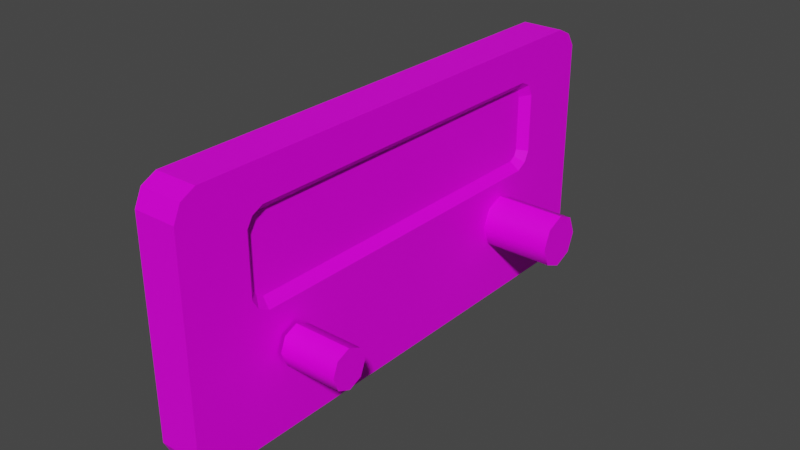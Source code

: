 # Source: blender.blend  (saved by Blender 2.83.19; exported with 4.5.12 LTS)
import bpy
from mathutils import Matrix  # noqa: F401  (used for matrix-valued properties, if any)

bpy.ops.wm.read_factory_settings(use_empty=True)
scene = bpy.context.scene
scene.name = 'Scene'

# ---- collections
col_collection = bpy.data.collections.new('Collection'); scene.collection.children.link(col_collection)

# ---- images (referenced by path relative to the original .blend; pixels are not part of the script)
import os
ASSET_DIR = os.environ.get("B2B_ASSET_DIR", "")  # directory of the original .blend (textures are referenced by path, not embedded)
HERE = os.path.dirname(os.path.abspath(__file__))  # packed textures are extracted next to this script under _unpacked/

def load_image(name, relpath, width, height, colorspace="sRGB"):
    """Load a texture the original file referenced (path relative to the .blend, or extracted next to this script)."""
    p = next((c for c in (os.path.join(HERE, relpath), os.path.join(ASSET_DIR, relpath)) if relpath and os.path.exists(c)), "")
    if p:
        img = bpy.data.images.load(p, check_existing=True)
        img.name = name
    else:  # same state as the original file: an image datablock whose file is absent (Cycles renders it pink)
        img = bpy.data.images.new(name, width, height)
        img.source = "FILE"
        img.filepath = "//" + (relpath or name)
    img.colorspace_settings.name = colorspace
    return img
img_all_cockpit_atlas_0_jpg = load_image('all-cockpit-atlas-0.jpg', 'all-cockpit-atlas-0.jpg', 1024, 1024, 'sRGB')

# ---- materials (node trees are filled in below, after node groups)
mat_ac3dmat16_001 = bpy.data.materials.new('ac3dmat16.001')
mat_ac3dmat16_001.use_transparent_shadow = False
mat_ac3dmat16_001.diffuse_color = (1.0, 1.0, 1.0, 1.0)
mat_ac3dmat16_001.roughness = 1.0
mat_ac3dmat16_001.specular_intensity = 0.2

# ---- node groups
ng_auto_smooth = bpy.data.node_groups.new('Auto Smooth', 'GeometryNodeTree')
_s = ng_auto_smooth.interface.new_socket(name='Geometry', in_out='OUTPUT', socket_type='NodeSocketGeometry')
_s = ng_auto_smooth.interface.new_socket(name='Geometry', in_out='INPUT', socket_type='NodeSocketGeometry')
_s = ng_auto_smooth.interface.new_socket(name='Angle', in_out='INPUT', socket_type='NodeSocketFloat')
_s.subtype = 'ANGLE'
_s.min_value = 0.0
_s.max_value = 3.142
ng_auto_smooth.is_modifier = True
_N = ng_auto_smooth.nodes; _L = ng_auto_smooth.links
n0 = _N.new('NodeGroupOutput'); n0.name = 'Group Output'; n0.location = (480, -100)
n1 = _N.new('NodeGroupInput'); n1.name = 'Group Input'; n1.location = (-420, -300)
n2 = _N.new('NodeGroupInput'); n2.name = 'Group Input.001'; n2.location = (-60, -100)
n3 = _N.new('GeometryNodeSetShadeSmooth'); n3.name = 'Set Shade Smooth'; n3.location = (120, -100)
n3.domain = 'EDGE'
n4 = _N.new('GeometryNodeSetShadeSmooth'); n4.name = 'Set Shade Smooth.001'; n4.location = (300, -100)
n5 = _N.new('GeometryNodeInputMeshEdgeAngle'); n5.name = 'Edge Angle'; n5.location = (-420, -220)
n6 = _N.new('GeometryNodeInputEdgeSmooth'); n6.name = 'Is Edge Smooth'; n6.location = (-60, -160)
n7 = _N.new('GeometryNodeInputShadeSmooth'); n7.name = 'Is Face Smooth'; n7.location = (-240, -340)
n8 = _N.new('FunctionNodeBooleanMath'); n8.name = 'Boolean Math'; n8.location = (-60, -220)
n9 = _N.new('FunctionNodeCompare'); n9.name = 'Compare'; n9.location = (-240, -180)
n9.operation = 'LESS_EQUAL'
_L.new(n5.outputs[0], n9.inputs[0])
_L.new(n4.outputs[0], n0.inputs[0])
_L.new(n1.outputs[1], n9.inputs[1])
_L.new(n9.outputs[0], n8.inputs[0])
_L.new(n7.outputs[0], n8.inputs[1])
_L.new(n2.outputs[0], n3.inputs[0])
_L.new(n6.outputs[0], n3.inputs[1])
_L.new(n3.outputs[0], n4.inputs[0])
_L.new(n8.outputs[0], n3.inputs[2])
n0.is_active_output = True

# ---- material node trees
mat_ac3dmat16_001.use_nodes = True; mat_ac3dmat16_001.node_tree.nodes.clear()
_N = mat_ac3dmat16_001.node_tree.nodes; _L = mat_ac3dmat16_001.node_tree.links
n0 = _N.new('ShaderNodeBsdfPrincipled'); n0.name = 'Principled BSDF'; n0.location = (10, 300)
n0.distribution = 'GGX'
n0.subsurface_method = 'BURLEY'
n0.inputs[3].default_value = 1.45
n0.inputs[13].default_value = 0.2
n0.inputs[27].default_value = (0.0, 0.0, 0.0, 1.0)
n0.inputs[28].default_value = 1.0
n1 = _N.new('ShaderNodeOutputMaterial'); n1.name = 'Material Output'; n1.location = (300, 300)
n2 = _N.new('ShaderNodeTexImage'); n2.name = 'Image Texture'; n2.location = (0, 0)
n2.image = img_all_cockpit_atlas_0_jpg
_L.new(n0.outputs[0], n1.inputs[0])
_L.new(n2.outputs[0], n0.inputs[0])
n1.is_active_output = True

# ---- world
world_world = bpy.data.worlds.new('World'); scene.world = world_world
world_world.use_nodes = True; world_world.node_tree.nodes.clear()
_N = world_world.node_tree.nodes; _L = world_world.node_tree.links
n0 = _N.new('ShaderNodeOutputWorld'); n0.name = 'World Output'; n0.location = (300, 300)
n1 = _N.new('ShaderNodeBackground'); n1.name = 'Background'; n1.location = (10, 300)
n1.inputs[0].default_value = (0.05088, 0.05088, 0.05088, 1.0)
_L.new(n1.outputs[0], n0.inputs[0])
n0.is_active_output = True
world_world.color = (0.05088, 0.05088, 0.05088)
world_world.use_sun_shadow = False
world_world.sun_shadow_jitter_overblur = 0.0

# ---- meshes
me_a1d2_dim_knob_mesh = bpy.data.meshes.new('A1d2_dim-knob.mesh')
me_a1d2_dim_knob_mesh.from_pydata([(0.005382, 0.004661, 0.002951), (0.005049, 0.005905, 0.0), (0.005382, 0.004661, -0.002951), (0.006187, 0.001658, -0.004174), (0.006992, -0.001346, -0.002951), (0.007325, -0.00259, 0.0), (0.006992, -0.001346, 0.002951), (0.006187, 0.001658, 0.004174), (-0.006992, 0.001346, 0.002951), (-0.007325, 0.00259, 0.0), (-0.006992, 0.001346, -0.002951), (-0.006187, -0.001658, -0.004174), (-0.005382, -0.004661, -0.002951), (-0.005049, -0.005905, 0.0), (-0.005382, -0.004661, 0.002951), (-0.006187, -0.001658, 0.004174), (0.006187, 0.001658, 0.0)], [], [(1, 9, 8, 0), (2, 10, 9, 1), (3, 11, 10, 2), (4, 12, 11, 3), (5, 13, 12, 4), (6, 14, 13, 5), (7, 15, 14, 6), (0, 8, 15, 7), (16, 1, 0), (16, 2, 1), (16, 3, 2), (16, 4, 3), (16, 5, 4), (16, 6, 5), (16, 7, 6), (16, 0, 7)])
me_a1d2_dim_knob_mesh.polygons.foreach_set('use_smooth', [True] * 16)
_uv = me_a1d2_dim_knob_mesh.uv_layers.new(name='UVMap')
_uv.uv.foreach_set('vector', [0.1176, 0.1988, 0.1176, 0.1988, 0.1212, 0.1974, 0.1212, 0.1974, 0.114, 0.1974, 0.114, 0.1974, 0.1176, 0.1988, 0.1176, 0.1988, 0.1125, 0.1938, 0.1125, 0.1938, 0.114, 0.1974, 0.114, 0.1974, 0.114, 0.1902, 0.114, 0.1902, 0.1125, 0.1938, 0.1125, 0.1938, 0.1176, 0.1887, 0.1176, 0.1887, 0.114, 0.1902, 0.114, 0.1902, 0.1212, 0.1902, 0.1212, 0.1902, 0.1176, 0.1887, 0.1176, 0.1887, 0.1227, 0.1938, 0.1227, 0.1938, 0.1212, 0.1902, 0.1212, 0.1902, 0.1212, 0.1974, 0.1212, 0.1974, 0.1227, 0.1938, 0.1227, 0.1938, 0.1176, 0.1938, 0.1176, 0.1988, 0.1212, 0.1974, 0.1176, 0.1938, 0.114, 0.1974, 0.1176, 0.1988, 0.1176, 0.1938, 0.1125, 0.1938, 0.114, 0.1974, 0.1176, 0.1938, 0.114, 0.1902, 0.1125, 0.1938, 0.1176, 0.1938, 0.1176, 0.1887, 0.114, 0.1902, 0.1176, 0.1938, 0.1212, 0.1902, 0.1176, 0.1887, 0.1176, 0.1938, 0.1227, 0.1938, 0.1212, 0.1902, 0.1176, 0.1938, 0.1212, 0.1974, 0.1227, 0.1938])
me_a1d2_dim_knob_mesh.materials.append(mat_ac3dmat16_001)
me_a1d2_dim_knob_mesh.use_remesh_fix_poles = True
me_a1d2_dim_knob_mesh.use_remesh_preserve_attributes = False
me_a1d2_dim_knob_mesh.use_mirror_vertex_groups = False
me_a1d2_dim_knob_mesh.update()
me_a1d2_test_button_mesh = bpy.data.meshes.new('A1d2_test-button.mesh')
me_a1d2_test_button_mesh.from_pydata([(0.00398, 0.003447, 0.002182), (0.003733, 0.004366, 0.0), (0.00398, 0.003447, -0.002182), (0.004575, 0.001226, -0.003086), (0.00517, -0.0009951, -0.002182), (0.005416, -0.001915, 0.0), (0.00517, -0.0009951, 0.002182), (0.004575, 0.001226, 0.003086), (-0.00517, 0.0009951, 0.002182), (-0.005416, 0.001915, 0.0), (-0.00517, 0.0009951, -0.002182), (-0.004575, -0.001226, -0.003086), (-0.00398, -0.003447, -0.002182), (-0.003733, -0.004366, 0.0), (-0.00398, -0.003447, 0.002182), (-0.004575, -0.001226, 0.003086), (0.004575, 0.001226, 0.0)], [], [(1, 9, 8, 0), (2, 10, 9, 1), (3, 11, 10, 2), (4, 12, 11, 3), (5, 13, 12, 4), (6, 14, 13, 5), (7, 15, 14, 6), (0, 8, 15, 7), (16, 1, 0), (16, 2, 1), (16, 3, 2), (16, 4, 3), (16, 5, 4), (16, 6, 5), (16, 7, 6), (16, 0, 7)])
me_a1d2_test_button_mesh.polygons.foreach_set('use_smooth', [True] * 16)
_uv = me_a1d2_test_button_mesh.uv_layers.new(name='UVMap')
_uv.uv.foreach_set('vector', [0.1066, 0.1907, 0.1066, 0.1907, 0.1074, 0.1903, 0.1074, 0.1903, 0.1058, 0.1903, 0.1058, 0.1903, 0.1066, 0.1907, 0.1066, 0.1907, 0.1055, 0.1895, 0.1055, 0.1895, 0.1058, 0.1903, 0.1058, 0.1903, 0.1058, 0.1887, 0.1058, 0.1887, 0.1055, 0.1895, 0.1055, 0.1895, 0.1066, 0.1883, 0.1066, 0.1883, 0.1058, 0.1887, 0.1058, 0.1887, 0.1074, 0.1887, 0.1074, 0.1887, 0.1066, 0.1883, 0.1066, 0.1883, 0.1077, 0.1895, 0.1077, 0.1895, 0.1074, 0.1887, 0.1074, 0.1887, 0.1074, 0.1903, 0.1074, 0.1903, 0.1077, 0.1895, 0.1077, 0.1895, 0.1066, 0.1895, 0.1066, 0.1907, 0.1074, 0.1903, 0.1066, 0.1895, 0.1058, 0.1903, 0.1066, 0.1907, 0.1066, 0.1895, 0.1055, 0.1895, 0.1058, 0.1903, 0.1066, 0.1895, 0.1058, 0.1887, 0.1055, 0.1895, 0.1066, 0.1895, 0.1066, 0.1883, 0.1058, 0.1887, 0.1066, 0.1895, 0.1074, 0.1887, 0.1066, 0.1883, 0.1066, 0.1895, 0.1077, 0.1895, 0.1074, 0.1887, 0.1066, 0.1895, 0.1074, 0.1903, 0.1077, 0.1895])
me_a1d2_test_button_mesh.materials.append(mat_ac3dmat16_001)
me_a1d2_test_button_mesh.use_remesh_fix_poles = True
me_a1d2_test_button_mesh.use_remesh_preserve_attributes = False
me_a1d2_test_button_mesh.use_mirror_vertex_groups = False
me_a1d2_test_button_mesh.update()
me_fd2_casing_mesh = bpy.data.meshes.new('fd2_casing.mesh')
me_fd2_casing_mesh.from_pydata([(-0.000453, 0.01521, 0.02875), (-0.0002275, 0.01437, 0.03053), (0.0001912, 0.01281, 0.03153), (0.002806, 0.00305, 0.03153), (0.003257, 0.001369, 0.03053), (0.003512, 0.000417, 0.02875), (0.003512, 0.000417, -0.02831), (0.003257, 0.001369, -0.03003), (0.002806, 0.00305, -0.0309), (0.0002561, 0.01257, -0.0309), (-0.0002275, 0.01437, -0.03003), (-0.000453, 0.01521, -0.02831), (-0.001451, 0.01344, -0.02796), (-0.001333, 0.013, -0.02895), (-0.001036, 0.01189, -0.02943), (0.001341, 0.003015, -0.02944), (0.001615, 0.001996, -0.02894), (0.001761, 0.001449, -0.02792), (0.00176, 0.001452, 0.02837), (0.001605, 0.002033, 0.02948), (0.001331, 0.003054, 0.03008), (-0.001078, 0.01205, 0.03009), (-0.001316, 0.01293, 0.02953), (-0.001451, 0.01343, 0.02841), (-0.008817, 0.01938, -0.03865), (-0.0085, 0.0182, -0.04115), (-0.007912, 0.01601, -0.04255), (0.001065, -0.0175, -0.04255), (0.001698, -0.01986, -0.04115), (0.002055, -0.02119, -0.03865), (0.002055, -0.02119, 0.03891), (0.001698, -0.01986, 0.04133), (0.001065, -0.0175, 0.04255), (-0.007822, 0.01567, 0.04255), (-0.0085, 0.0182, 0.04133), (-0.008817, 0.01938, 0.03891), (-0.002055, 0.02119, 0.03891), (-0.001739, 0.02001, 0.04133), (-0.00106, 0.01748, 0.04255), (0.007827, -0.01569, 0.04255), (0.008459, -0.01805, 0.04133), (0.008817, -0.01938, 0.03891), (0.008817, -0.01938, -0.03865), (0.008459, -0.01805, -0.04115), (0.007827, -0.01569, -0.04255), (-0.001151, 0.01782, -0.04255), (-0.001739, 0.02001, -0.04115), (-0.002055, 0.02119, -0.03865)], [], [(36, 11, 47), (36, 0, 11), (36, 1, 0), (11, 10, 47), (10, 46, 47), (10, 45, 46), (10, 9, 45), (9, 8, 45), (8, 44, 45), (7, 44, 8), (7, 43, 44), (6, 43, 7), (6, 42, 43), (5, 42, 6), (5, 41, 42), (4, 41, 5), (4, 40, 41), (4, 39, 40), (3, 39, 4), (38, 39, 3), (38, 3, 2), (1, 38, 2), (37, 38, 1), (36, 37, 1), (23, 22, 21, 20, 19, 18, 17, 16, 15, 14, 13, 12), (12, 13, 10, 11), (13, 14, 9, 10), (14, 15, 8, 9), (15, 16, 7, 8), (16, 17, 6, 7), (17, 18, 5, 6), (18, 19, 4, 5), (19, 20, 3, 4), (20, 21, 2, 3), (21, 22, 1, 2), (22, 23, 0, 1), (23, 12, 11, 0), (47, 24, 35, 36), (46, 25, 24, 47), (45, 26, 25, 46), (44, 27, 26, 45), (43, 28, 27, 44), (42, 29, 28, 43), (41, 30, 29, 42), (40, 31, 30, 41), (39, 32, 31, 40), (38, 33, 32, 39), (37, 34, 33, 38), (36, 35, 34, 37)])
_uv = me_fd2_casing_mesh.uv_layers.new(name='UVMap')
_uv.uv.foreach_set('vector', [0.0654, 0.2496, 0.1109, 0.2454, 0.1179, 0.2496, 0.0654, 0.2496, 0.07227, 0.2454, 0.1109, 0.2454, 0.0654, 0.2496, 0.07106, 0.2448, 0.07227, 0.2454, 0.1109, 0.2454, 0.112, 0.2448, 0.1179, 0.2496, 0.112, 0.2448, 0.1196, 0.2487, 0.1179, 0.2496, 0.112, 0.2448, 0.1205, 0.2472, 0.1196, 0.2487, 0.112, 0.2448, 0.1126, 0.2436, 0.1205, 0.2472, 0.1126, 0.2436, 0.1126, 0.237, 0.1205, 0.2472, 0.1126, 0.237, 0.1205, 0.224, 0.1205, 0.2472, 0.112, 0.2358, 0.1205, 0.224, 0.1126, 0.237, 0.112, 0.2358, 0.1196, 0.2223, 0.1205, 0.224, 0.1109, 0.2352, 0.1196, 0.2223, 0.112, 0.2358, 0.1109, 0.2352, 0.1179, 0.2214, 0.1196, 0.2223, 0.07227, 0.2352, 0.1179, 0.2214, 0.1109, 0.2352, 0.07227, 0.2352, 0.0654, 0.2214, 0.1179, 0.2214, 0.07106, 0.2358, 0.0654, 0.2214, 0.07227, 0.2352, 0.07106, 0.2358, 0.06376, 0.2223, 0.0654, 0.2214, 0.07106, 0.2358, 0.06294, 0.224, 0.06376, 0.2223, 0.07039, 0.237, 0.06294, 0.224, 0.07106, 0.2358, 0.06294, 0.247, 0.06294, 0.224, 0.07039, 0.237, 0.06294, 0.247, 0.07039, 0.237, 0.07039, 0.2437, 0.07106, 0.2448, 0.06294, 0.247, 0.07039, 0.2437, 0.06376, 0.2487, 0.06294, 0.247, 0.07106, 0.2448, 0.0654, 0.2496, 0.06376, 0.2487, 0.07106, 0.2448, 0.0725, 0.2444, 0.07175, 0.2441, 0.07137, 0.2435, 0.07137, 0.2372, 0.07178, 0.2365, 0.07253, 0.2361, 0.1106, 0.2361, 0.1113, 0.2365, 0.1116, 0.2372, 0.1116, 0.2434, 0.1113, 0.2441, 0.1106, 0.2444, 0.1106, 0.2444, 0.1113, 0.2441, 0.112, 0.2448, 0.1109, 0.2454, 0.1113, 0.2441, 0.1116, 0.2434, 0.1126, 0.2436, 0.112, 0.2448, 0.1116, 0.2434, 0.1116, 0.2372, 0.1126, 0.237, 0.1126, 0.2436, 0.1116, 0.2372, 0.1113, 0.2365, 0.112, 0.2358, 0.1126, 0.237, 0.1113, 0.2365, 0.1106, 0.2361, 0.1109, 0.2352, 0.112, 0.2358, 0.1106, 0.2361, 0.07253, 0.2361, 0.07227, 0.2352, 0.1109, 0.2352, 0.07253, 0.2361, 0.07178, 0.2365, 0.07106, 0.2358, 0.07227, 0.2352, 0.07178, 0.2365, 0.07137, 0.2372, 0.07039, 0.237, 0.07106, 0.2358, 0.07137, 0.2372, 0.07137, 0.2435, 0.07039, 0.2437, 0.07039, 0.237, 0.07137, 0.2435, 0.07175, 0.2441, 0.07106, 0.2448, 0.07039, 0.2437, 0.07175, 0.2441, 0.0725, 0.2444, 0.07227, 0.2454, 0.07106, 0.2448, 0.0725, 0.2444, 0.1106, 0.2444, 0.1109, 0.2454, 0.07227, 0.2454, 0.07848, 0.2422, 0.07564, 0.2422, 0.07564, 0.2422, 0.07848, 0.2422, 0.07848, 0.2421, 0.07564, 0.2421, 0.07564, 0.2422, 0.07848, 0.2422, 0.07848, 0.242, 0.07564, 0.242, 0.07564, 0.2421, 0.07848, 0.2421, 0.07848, 0.2404, 0.07564, 0.2404, 0.07564, 0.242, 0.07848, 0.242, 0.07848, 0.2403, 0.07564, 0.2403, 0.07564, 0.2404, 0.07848, 0.2404, 0.07848, 0.2402, 0.07564, 0.2402, 0.07564, 0.2403, 0.07848, 0.2403, 0.07848, 0.2402, 0.07564, 0.2402, 0.07564, 0.2402, 0.07848, 0.2402, 0.07848, 0.2403, 0.07564, 0.2403, 0.07564, 0.2402, 0.07848, 0.2402, 0.07848, 0.2404, 0.07564, 0.2404, 0.07564, 0.2403, 0.07848, 0.2403, 0.07848, 0.242, 0.07564, 0.242, 0.07564, 0.2404, 0.07848, 0.2404, 0.07848, 0.2421, 0.07564, 0.2421, 0.07564, 0.242, 0.07848, 0.242, 0.07848, 0.2422, 0.07564, 0.2422, 0.07564, 0.2421, 0.07848, 0.2421])
me_fd2_casing_mesh.materials.append(mat_ac3dmat16_001)
me_fd2_casing_mesh.use_remesh_fix_poles = True
me_fd2_casing_mesh.use_remesh_preserve_attributes = False
me_fd2_casing_mesh.use_mirror_vertex_groups = False
me_fd2_casing_mesh.update()

# ---- objects
ob_a1d2_dim_knob = bpy.data.objects.new('A1d2_dim-knob', me_a1d2_dim_knob_mesh)
ob_a1d2_mm_radios_display = bpy.data.objects.new('A1d2_mm_radios-display', None)
ob_a1d2_radio_display = bpy.data.objects.new('A1d2_radio-display', None)
ob_a1d2_test_button = bpy.data.objects.new('A1d2_test-button', me_a1d2_test_button_mesh)
ob_fd2_casing = bpy.data.objects.new('fd2_casing', me_fd2_casing_mesh)
ob_fd2_mount = bpy.data.objects.new('fd2_mount', None)
ob_a1d2_mm_radios_display_001 = bpy.data.objects.new('A1d2_mm_radios-display.001', None)

# ---- transforms, parenting, visibility, modifiers, constraints
ob_a1d2_dim_knob.parent = ob_fd2_mount
ob_a1d2_dim_knob.location = (0.008255, -0.03951, -0.02649)
ob_a1d2_dim_knob.rotation_euler = (0.0, 0.0, -0.2618)
ob_a1d2_dim_knob.show_transparent = True
ob_a1d2_dim_knob.lineart.crease_threshold = 0.0
_m = ob_a1d2_dim_knob.modifiers.new('Auto Smooth', 'NODES')
_m.node_group = ng_auto_smooth
_gi = [s.identifier for s in ng_auto_smooth.interface.items_tree if s.item_type == 'SOCKET' and s.in_out == 'INPUT']
_m[_gi[1]] = 0.7854  # Angle
ob_a1d2_mm_radios_display.location = (-0.5119, 1.267, -0.0991)
ob_a1d2_mm_radios_display.rotation_euler = (1.571, -0.0, 0.0)
ob_a1d2_mm_radios_display.scale = (100.0, 100.0, 100.0)
ob_a1d2_mm_radios_display.empty_display_size = 0.01
ob_a1d2_mm_radios_display.lineart.crease_threshold = 0.0
ob_a1d2_radio_display.parent = ob_a1d2_mm_radios_display
ob_a1d2_radio_display.location = (-0.006508, 0.03087, 0.003408)
ob_a1d2_radio_display.empty_display_size = 0.01
ob_a1d2_radio_display.lineart.crease_threshold = 0.0
ob_a1d2_test_button.parent = ob_fd2_mount
ob_a1d2_test_button.location = (0.008255, -0.03951, 0.02122)
ob_a1d2_test_button.rotation_euler = (0.0, -0.0, -0.2618)
ob_a1d2_test_button.show_transparent = True
ob_a1d2_test_button.lineart.crease_threshold = 0.0
_m = ob_a1d2_test_button.modifiers.new('Auto Smooth', 'NODES')
_m.node_group = ng_auto_smooth
_gi = [s.identifier for s in ng_auto_smooth.interface.items_tree if s.item_type == 'SOCKET' and s.in_out == 'INPUT']
_m[_gi[1]] = 0.7854  # Angle
ob_fd2_casing.parent = ob_fd2_mount
ob_fd2_casing.location = (-0.0004649, -0.03186, -0.003224)
ob_fd2_casing.rotation_euler = (0.0, 0.0, -0.2618)
ob_fd2_casing.show_transparent = True
ob_fd2_casing.lineart.crease_threshold = 0.0
_m = ob_fd2_casing.modifiers.new('Auto Smooth', 'NODES')
_m.node_group = ng_auto_smooth
_gi = [s.identifier for s in ng_auto_smooth.interface.items_tree if s.item_type == 'SOCKET' and s.in_out == 'INPUT']
_m[_gi[1]] = 0.7854  # Angle
ob_fd2_mount.parent = ob_a1d2_radio_display
ob_fd2_mount.location = (0.002459, -0.0002189, -0.0001837)
ob_fd2_mount.empty_display_size = 0.01
ob_fd2_mount.lineart.crease_threshold = 0.0
ob_a1d2_mm_radios_display_001.location = (-0.395, 10.13, -0.0991)
ob_a1d2_mm_radios_display_001.rotation_euler = (1.571, -0.0, 0.0)
ob_a1d2_mm_radios_display_001.empty_display_size = 0.01
ob_a1d2_mm_radios_display_001.lineart.crease_threshold = 0.0

# ---- collection membership
col_collection.objects.link(ob_a1d2_dim_knob)
col_collection.objects.link(ob_a1d2_mm_radios_display)
col_collection.objects.link(ob_a1d2_radio_display)
col_collection.objects.link(ob_a1d2_test_button)
col_collection.objects.link(ob_fd2_casing)
col_collection.objects.link(ob_fd2_mount)
col_collection.objects.link(ob_a1d2_mm_radios_display_001)

# ---- scene / render settings (as saved in the file)
scene.frame_start = 1; scene.frame_end = 250; scene.frame_set(1)
scene.render.engine = 'BLENDER_EEVEE_NEXT'
scene.cycles.use_denoising = False
scene.cycles.samples = 128
scene.cycles.sampling_pattern = 'TABULATED_SOBOL'
scene.cycles.use_adaptive_sampling = False
scene.cycles.use_light_tree = False
scene.view_settings.view_transform = 'Filmic'
bpy.context.view_layer.update()

# ---- added for rendering (the .blend has no active camera and no usable light): camera, sun
cam_auto = bpy.data.cameras.new('AutoCamera')
cam_auto.lens = 50.0
cam_auto.sensor_width = 36.0
cam_auto.clip_end = 1000.0
ob_auto_camera = bpy.data.objects.new('AutoCamera', cam_auto)
scene.collection.objects.link(ob_auto_camera)
ob_auto_camera.location = (8.59044, -9.99828, 7.29009)
ob_auto_camera.rotation_euler = (1.09748, -7.21219e-08, 0.694738)
scene.camera = ob_auto_camera
light_auto_sun = bpy.data.lights.new('AutoSun', 'SUN')
light_auto_sun.energy = 3.0
light_auto_sun.angle = 0.0523599
ob_auto_sun = bpy.data.objects.new('AutoSun', light_auto_sun)
scene.collection.objects.link(ob_auto_sun)
ob_auto_sun.rotation_euler = (0.872665, 0.174533, 0.523599)
bpy.context.view_layer.update()

